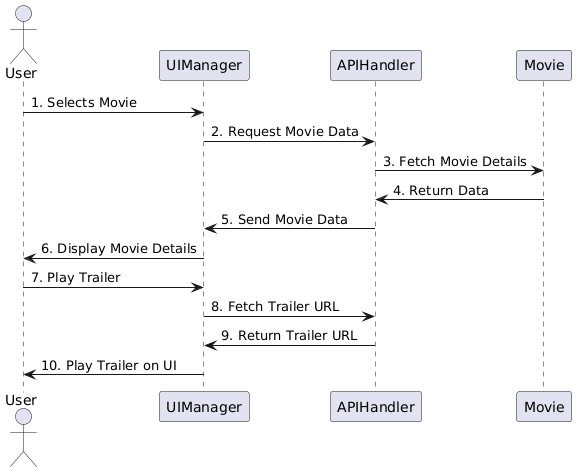

The diagram above was rendered by PlantUML. Its source (embedded in the PNG):
@startuml
actor User
participant UIManager
participant APIHandler
participant Movie

User -> UIManager : 1. Selects Movie
UIManager -> APIHandler : 2. Request Movie Data
APIHandler -> Movie : 3. Fetch Movie Details
Movie -> APIHandler : 4. Return Data
APIHandler -> UIManager : 5. Send Movie Data
UIManager -> User : 6. Display Movie Details

User -> UIManager : 7. Play Trailer
UIManager -> APIHandler : 8. Fetch Trailer URL
APIHandler -> UIManager : 9. Return Trailer URL
UIManager -> User : 10. Play Trailer on UI
@enduml